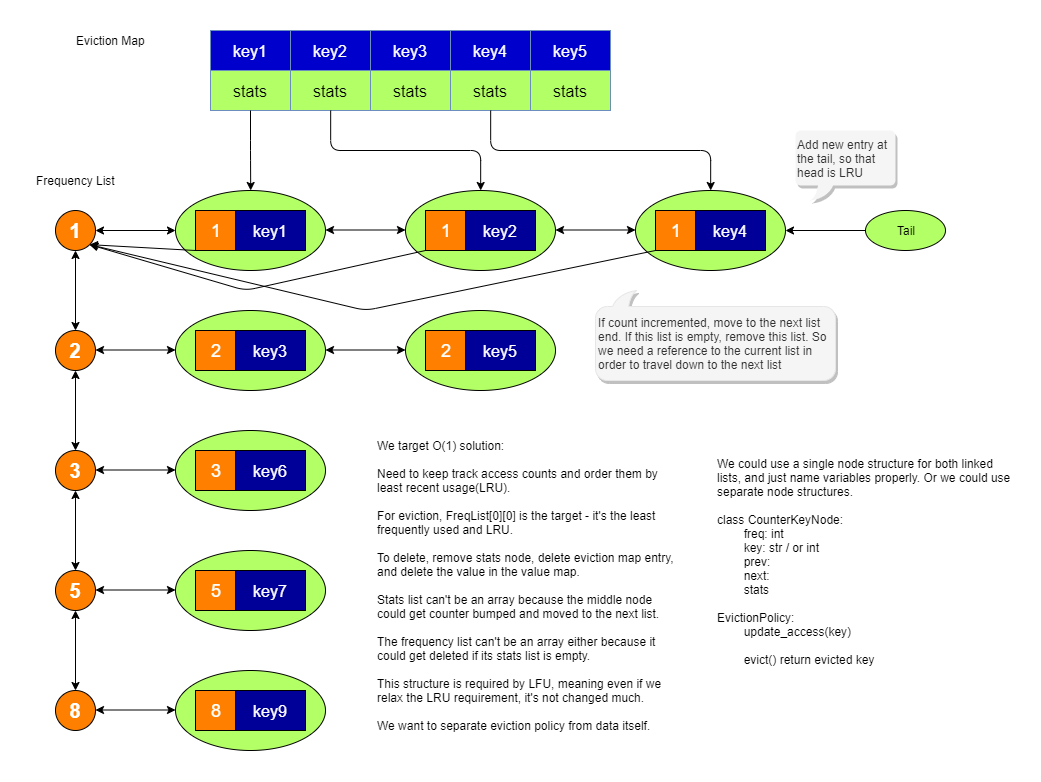

The diagram above was exported from draw.io. Its source (the exported page's mxGraphModel, read from the mxfile embedded in the PNG):
<mxGraphModel dx="1099" dy="860" grid="1" gridSize="10" guides="1" tooltips="1" connect="1" arrows="1" fold="1" page="1" pageScale="1" pageWidth="1100" pageHeight="850" math="0" shadow="0">
  <root>
    <mxCell id="0" />
    <mxCell id="1" parent="0" />
    <mxCell id="FTmnwt-W3RScE2nZStn8-13" value="" style="ellipse;whiteSpace=wrap;html=1;fillColor=#B3FF66;" vertex="1" parent="1">
      <mxGeometry x="200" y="240" width="150" height="80" as="geometry" />
    </mxCell>
    <mxCell id="FTmnwt-W3RScE2nZStn8-1" value="&lt;font color=&quot;#ffffff&quot; size=&quot;1&quot;&gt;&lt;b style=&quot;font-size: 20px&quot;&gt;1&lt;/b&gt;&lt;/font&gt;" style="ellipse;whiteSpace=wrap;html=1;aspect=fixed;fillColor=#FF8000;" vertex="1" parent="1">
      <mxGeometry x="80" y="260" width="40" height="40" as="geometry" />
    </mxCell>
    <mxCell id="FTmnwt-W3RScE2nZStn8-2" value="&lt;font color=&quot;#ffffff&quot; size=&quot;1&quot;&gt;&lt;b style=&quot;font-size: 20px&quot;&gt;2&lt;/b&gt;&lt;/font&gt;" style="ellipse;whiteSpace=wrap;html=1;aspect=fixed;fillColor=#FF8000;" vertex="1" parent="1">
      <mxGeometry x="80" y="380" width="40" height="40" as="geometry" />
    </mxCell>
    <mxCell id="FTmnwt-W3RScE2nZStn8-3" value="&lt;font color=&quot;#ffffff&quot; size=&quot;1&quot;&gt;&lt;b style=&quot;font-size: 20px&quot;&gt;3&lt;/b&gt;&lt;/font&gt;" style="ellipse;whiteSpace=wrap;html=1;aspect=fixed;fillColor=#FF8000;" vertex="1" parent="1">
      <mxGeometry x="80" y="500" width="40" height="40" as="geometry" />
    </mxCell>
    <mxCell id="FTmnwt-W3RScE2nZStn8-4" value="&lt;font color=&quot;#ffffff&quot; size=&quot;1&quot;&gt;&lt;b style=&quot;font-size: 20px&quot;&gt;5&lt;/b&gt;&lt;/font&gt;" style="ellipse;whiteSpace=wrap;html=1;aspect=fixed;fillColor=#FF8000;" vertex="1" parent="1">
      <mxGeometry x="80" y="620" width="40" height="40" as="geometry" />
    </mxCell>
    <mxCell id="FTmnwt-W3RScE2nZStn8-5" value="&lt;font color=&quot;#ffffff&quot; size=&quot;1&quot;&gt;&lt;b style=&quot;font-size: 20px&quot;&gt;8&lt;/b&gt;&lt;/font&gt;" style="ellipse;whiteSpace=wrap;html=1;aspect=fixed;fillColor=#FF8000;" vertex="1" parent="1">
      <mxGeometry x="80" y="740" width="40" height="40" as="geometry" />
    </mxCell>
    <mxCell id="FTmnwt-W3RScE2nZStn8-6" value="" style="endArrow=classic;startArrow=classic;html=1;entryX=0.5;entryY=1;entryDx=0;entryDy=0;exitX=0.5;exitY=0;exitDx=0;exitDy=0;" edge="1" parent="1" source="FTmnwt-W3RScE2nZStn8-2" target="FTmnwt-W3RScE2nZStn8-1">
      <mxGeometry width="50" height="50" relative="1" as="geometry">
        <mxPoint x="-40" y="510" as="sourcePoint" />
        <mxPoint x="10" y="460" as="targetPoint" />
      </mxGeometry>
    </mxCell>
    <mxCell id="FTmnwt-W3RScE2nZStn8-7" value="" style="endArrow=classic;startArrow=classic;html=1;exitX=0.5;exitY=0;exitDx=0;exitDy=0;" edge="1" parent="1" source="FTmnwt-W3RScE2nZStn8-5">
      <mxGeometry width="50" height="50" relative="1" as="geometry">
        <mxPoint x="99.5" y="700" as="sourcePoint" />
        <mxPoint x="100" y="660" as="targetPoint" />
      </mxGeometry>
    </mxCell>
    <mxCell id="FTmnwt-W3RScE2nZStn8-8" value="" style="endArrow=classic;startArrow=classic;html=1;entryX=1;entryY=0.5;entryDx=0;entryDy=0;exitX=0;exitY=0.5;exitDx=0;exitDy=0;" edge="1" parent="1" source="FTmnwt-W3RScE2nZStn8-13" target="FTmnwt-W3RScE2nZStn8-1">
      <mxGeometry width="50" height="50" relative="1" as="geometry">
        <mxPoint x="680" y="480" as="sourcePoint" />
        <mxPoint x="680" y="440" as="targetPoint" />
      </mxGeometry>
    </mxCell>
    <mxCell id="FTmnwt-W3RScE2nZStn8-9" value="" style="endArrow=classic;startArrow=classic;html=1;entryX=0.5;entryY=1;entryDx=0;entryDy=0;exitX=0.5;exitY=0;exitDx=0;exitDy=0;" edge="1" parent="1" source="FTmnwt-W3RScE2nZStn8-4" target="FTmnwt-W3RScE2nZStn8-3">
      <mxGeometry width="50" height="50" relative="1" as="geometry">
        <mxPoint x="119.5" y="560" as="sourcePoint" />
        <mxPoint x="119.5" y="520" as="targetPoint" />
      </mxGeometry>
    </mxCell>
    <mxCell id="FTmnwt-W3RScE2nZStn8-10" value="" style="endArrow=classic;startArrow=classic;html=1;entryX=0.5;entryY=1;entryDx=0;entryDy=0;exitX=0.5;exitY=0;exitDx=0;exitDy=0;" edge="1" parent="1" source="FTmnwt-W3RScE2nZStn8-3" target="FTmnwt-W3RScE2nZStn8-2">
      <mxGeometry width="50" height="50" relative="1" as="geometry">
        <mxPoint x="119.5" y="490" as="sourcePoint" />
        <mxPoint x="119.5" y="450" as="targetPoint" />
      </mxGeometry>
    </mxCell>
    <mxCell id="FTmnwt-W3RScE2nZStn8-11" value="&lt;font color=&quot;#ffffff&quot; style=&quot;font-size: 18px&quot;&gt;1&lt;/font&gt;" style="rounded=0;whiteSpace=wrap;html=1;fillColor=#FF8000;" vertex="1" parent="1">
      <mxGeometry x="220" y="260" width="40" height="40" as="geometry" />
    </mxCell>
    <mxCell id="FTmnwt-W3RScE2nZStn8-12" value="&lt;font color=&quot;#ffffff&quot; style=&quot;font-size: 16px&quot;&gt;key1&lt;/font&gt;" style="rounded=0;whiteSpace=wrap;html=1;fillColor=#000099;" vertex="1" parent="1">
      <mxGeometry x="260" y="260" width="70" height="40" as="geometry" />
    </mxCell>
    <mxCell id="FTmnwt-W3RScE2nZStn8-14" value="" style="ellipse;whiteSpace=wrap;html=1;fillColor=#B3FF66;" vertex="1" parent="1">
      <mxGeometry x="430" y="240" width="150" height="80" as="geometry" />
    </mxCell>
    <mxCell id="FTmnwt-W3RScE2nZStn8-15" value="&lt;font color=&quot;#ffffff&quot; style=&quot;font-size: 18px&quot;&gt;1&lt;/font&gt;" style="rounded=0;whiteSpace=wrap;html=1;fillColor=#FF8000;" vertex="1" parent="1">
      <mxGeometry x="450" y="260" width="40" height="40" as="geometry" />
    </mxCell>
    <mxCell id="FTmnwt-W3RScE2nZStn8-16" value="&lt;font color=&quot;#ffffff&quot; style=&quot;font-size: 16px&quot;&gt;key2&lt;/font&gt;" style="rounded=0;whiteSpace=wrap;html=1;fillColor=#000099;" vertex="1" parent="1">
      <mxGeometry x="490" y="260" width="70" height="40" as="geometry" />
    </mxCell>
    <mxCell id="FTmnwt-W3RScE2nZStn8-17" value="" style="ellipse;whiteSpace=wrap;html=1;fillColor=#B3FF66;" vertex="1" parent="1">
      <mxGeometry x="660" y="240" width="150" height="80" as="geometry" />
    </mxCell>
    <mxCell id="FTmnwt-W3RScE2nZStn8-18" value="&lt;font color=&quot;#ffffff&quot; style=&quot;font-size: 18px&quot;&gt;1&lt;/font&gt;" style="rounded=0;whiteSpace=wrap;html=1;fillColor=#FF8000;" vertex="1" parent="1">
      <mxGeometry x="680" y="260" width="40" height="40" as="geometry" />
    </mxCell>
    <mxCell id="FTmnwt-W3RScE2nZStn8-19" value="&lt;font color=&quot;#ffffff&quot; style=&quot;font-size: 16px&quot;&gt;key4&lt;/font&gt;" style="rounded=0;whiteSpace=wrap;html=1;fillColor=#000099;" vertex="1" parent="1">
      <mxGeometry x="720" y="260" width="70" height="40" as="geometry" />
    </mxCell>
    <mxCell id="FTmnwt-W3RScE2nZStn8-20" value="" style="endArrow=classic;startArrow=classic;html=1;entryX=1;entryY=0.5;entryDx=0;entryDy=0;exitX=0;exitY=0.5;exitDx=0;exitDy=0;" edge="1" parent="1">
      <mxGeometry width="50" height="50" relative="1" as="geometry">
        <mxPoint x="430" y="279.5" as="sourcePoint" />
        <mxPoint x="350" y="279.5" as="targetPoint" />
      </mxGeometry>
    </mxCell>
    <mxCell id="FTmnwt-W3RScE2nZStn8-21" value="" style="endArrow=classic;startArrow=classic;html=1;entryX=1;entryY=0.5;entryDx=0;entryDy=0;exitX=0;exitY=0.5;exitDx=0;exitDy=0;" edge="1" parent="1">
      <mxGeometry width="50" height="50" relative="1" as="geometry">
        <mxPoint x="660" y="279.5" as="sourcePoint" />
        <mxPoint x="580" y="279.5" as="targetPoint" />
      </mxGeometry>
    </mxCell>
    <mxCell id="FTmnwt-W3RScE2nZStn8-22" value="" style="endArrow=classic;startArrow=classic;html=1;entryX=1;entryY=0.5;entryDx=0;entryDy=0;exitX=0;exitY=0.5;exitDx=0;exitDy=0;" edge="1" parent="1">
      <mxGeometry width="50" height="50" relative="1" as="geometry">
        <mxPoint x="200" y="399.5" as="sourcePoint" />
        <mxPoint x="120" y="399.5" as="targetPoint" />
      </mxGeometry>
    </mxCell>
    <mxCell id="FTmnwt-W3RScE2nZStn8-23" value="" style="ellipse;whiteSpace=wrap;html=1;fillColor=#B3FF66;" vertex="1" parent="1">
      <mxGeometry x="200" y="360" width="150" height="80" as="geometry" />
    </mxCell>
    <mxCell id="FTmnwt-W3RScE2nZStn8-24" value="&lt;font color=&quot;#ffffff&quot; style=&quot;font-size: 18px&quot;&gt;2&lt;/font&gt;" style="rounded=0;whiteSpace=wrap;html=1;fillColor=#FF8000;" vertex="1" parent="1">
      <mxGeometry x="220" y="380" width="40" height="40" as="geometry" />
    </mxCell>
    <mxCell id="FTmnwt-W3RScE2nZStn8-25" value="&lt;font color=&quot;#ffffff&quot; style=&quot;font-size: 16px&quot;&gt;key3&lt;/font&gt;" style="rounded=0;whiteSpace=wrap;html=1;fillColor=#000099;" vertex="1" parent="1">
      <mxGeometry x="260" y="380" width="70" height="40" as="geometry" />
    </mxCell>
    <mxCell id="FTmnwt-W3RScE2nZStn8-26" value="" style="ellipse;whiteSpace=wrap;html=1;fillColor=#B3FF66;" vertex="1" parent="1">
      <mxGeometry x="430" y="360" width="150" height="80" as="geometry" />
    </mxCell>
    <mxCell id="FTmnwt-W3RScE2nZStn8-27" value="&lt;font color=&quot;#ffffff&quot; style=&quot;font-size: 18px&quot;&gt;2&lt;/font&gt;" style="rounded=0;whiteSpace=wrap;html=1;fillColor=#FF8000;" vertex="1" parent="1">
      <mxGeometry x="450" y="380" width="40" height="40" as="geometry" />
    </mxCell>
    <mxCell id="FTmnwt-W3RScE2nZStn8-28" value="&lt;font color=&quot;#ffffff&quot; style=&quot;font-size: 16px&quot;&gt;key5&lt;/font&gt;" style="rounded=0;whiteSpace=wrap;html=1;fillColor=#000099;" vertex="1" parent="1">
      <mxGeometry x="490" y="380" width="70" height="40" as="geometry" />
    </mxCell>
    <mxCell id="FTmnwt-W3RScE2nZStn8-29" value="" style="ellipse;whiteSpace=wrap;html=1;fillColor=#B3FF66;" vertex="1" parent="1">
      <mxGeometry x="200" y="480" width="150" height="80" as="geometry" />
    </mxCell>
    <mxCell id="FTmnwt-W3RScE2nZStn8-30" value="&lt;font color=&quot;#ffffff&quot; style=&quot;font-size: 18px&quot;&gt;3&lt;/font&gt;" style="rounded=0;whiteSpace=wrap;html=1;fillColor=#FF8000;" vertex="1" parent="1">
      <mxGeometry x="220" y="500" width="40" height="40" as="geometry" />
    </mxCell>
    <mxCell id="FTmnwt-W3RScE2nZStn8-31" value="&lt;font color=&quot;#ffffff&quot; style=&quot;font-size: 16px&quot;&gt;key6&lt;/font&gt;" style="rounded=0;whiteSpace=wrap;html=1;fillColor=#000099;" vertex="1" parent="1">
      <mxGeometry x="260" y="500" width="70" height="40" as="geometry" />
    </mxCell>
    <mxCell id="FTmnwt-W3RScE2nZStn8-32" value="" style="endArrow=classic;startArrow=classic;html=1;entryX=1;entryY=0.5;entryDx=0;entryDy=0;exitX=0;exitY=0.5;exitDx=0;exitDy=0;" edge="1" parent="1">
      <mxGeometry width="50" height="50" relative="1" as="geometry">
        <mxPoint x="430" y="399.5" as="sourcePoint" />
        <mxPoint x="350" y="399.5" as="targetPoint" />
      </mxGeometry>
    </mxCell>
    <mxCell id="FTmnwt-W3RScE2nZStn8-33" value="" style="endArrow=classic;startArrow=classic;html=1;entryX=1;entryY=0.5;entryDx=0;entryDy=0;exitX=0;exitY=0.5;exitDx=0;exitDy=0;" edge="1" parent="1">
      <mxGeometry width="50" height="50" relative="1" as="geometry">
        <mxPoint x="200" y="519.5" as="sourcePoint" />
        <mxPoint x="120" y="519.5" as="targetPoint" />
      </mxGeometry>
    </mxCell>
    <mxCell id="FTmnwt-W3RScE2nZStn8-34" value="" style="ellipse;whiteSpace=wrap;html=1;fillColor=#B3FF66;" vertex="1" parent="1">
      <mxGeometry x="200" y="600" width="150" height="80" as="geometry" />
    </mxCell>
    <mxCell id="FTmnwt-W3RScE2nZStn8-35" value="&lt;font color=&quot;#ffffff&quot; style=&quot;font-size: 18px&quot;&gt;5&lt;/font&gt;" style="rounded=0;whiteSpace=wrap;html=1;fillColor=#FF8000;" vertex="1" parent="1">
      <mxGeometry x="220" y="620" width="40" height="40" as="geometry" />
    </mxCell>
    <mxCell id="FTmnwt-W3RScE2nZStn8-36" value="&lt;font color=&quot;#ffffff&quot; style=&quot;font-size: 16px&quot;&gt;key7&lt;/font&gt;" style="rounded=0;whiteSpace=wrap;html=1;fillColor=#000099;" vertex="1" parent="1">
      <mxGeometry x="260" y="620" width="70" height="40" as="geometry" />
    </mxCell>
    <mxCell id="FTmnwt-W3RScE2nZStn8-37" value="" style="endArrow=classic;startArrow=classic;html=1;entryX=1;entryY=0.5;entryDx=0;entryDy=0;exitX=0;exitY=0.5;exitDx=0;exitDy=0;" edge="1" parent="1">
      <mxGeometry width="50" height="50" relative="1" as="geometry">
        <mxPoint x="200" y="639.5" as="sourcePoint" />
        <mxPoint x="120" y="639.5" as="targetPoint" />
      </mxGeometry>
    </mxCell>
    <mxCell id="FTmnwt-W3RScE2nZStn8-38" value="" style="ellipse;whiteSpace=wrap;html=1;fillColor=#B3FF66;" vertex="1" parent="1">
      <mxGeometry x="200" y="720" width="150" height="80" as="geometry" />
    </mxCell>
    <mxCell id="FTmnwt-W3RScE2nZStn8-39" value="&lt;font color=&quot;#ffffff&quot; style=&quot;font-size: 18px&quot;&gt;8&lt;/font&gt;" style="rounded=0;whiteSpace=wrap;html=1;fillColor=#FF8000;" vertex="1" parent="1">
      <mxGeometry x="220" y="740" width="40" height="40" as="geometry" />
    </mxCell>
    <mxCell id="FTmnwt-W3RScE2nZStn8-40" value="&lt;font color=&quot;#ffffff&quot; style=&quot;font-size: 16px&quot;&gt;key9&lt;/font&gt;" style="rounded=0;whiteSpace=wrap;html=1;fillColor=#000099;" vertex="1" parent="1">
      <mxGeometry x="260" y="740" width="70" height="40" as="geometry" />
    </mxCell>
    <mxCell id="FTmnwt-W3RScE2nZStn8-41" value="" style="endArrow=classic;startArrow=classic;html=1;entryX=1;entryY=0.5;entryDx=0;entryDy=0;exitX=0;exitY=0.5;exitDx=0;exitDy=0;" edge="1" parent="1">
      <mxGeometry width="50" height="50" relative="1" as="geometry">
        <mxPoint x="200" y="759.5" as="sourcePoint" />
        <mxPoint x="120" y="759.5" as="targetPoint" />
      </mxGeometry>
    </mxCell>
    <mxCell id="FTmnwt-W3RScE2nZStn8-42" value="&lt;font color=&quot;#ffffff&quot; style=&quot;font-size: 16px&quot;&gt;key1&lt;/font&gt;" style="rounded=0;whiteSpace=wrap;html=1;fillColor=#0000CC;strokeColor=#6c8ebf;" vertex="1" parent="1">
      <mxGeometry x="235" y="80" width="80" height="40" as="geometry" />
    </mxCell>
    <mxCell id="FTmnwt-W3RScE2nZStn8-43" value="&lt;font style=&quot;font-size: 16px&quot;&gt;stats&lt;/font&gt;" style="rounded=0;whiteSpace=wrap;html=1;fillColor=#B3FF66;strokeColor=#6c8ebf;" vertex="1" parent="1">
      <mxGeometry x="235" y="120" width="80" height="40" as="geometry" />
    </mxCell>
    <mxCell id="FTmnwt-W3RScE2nZStn8-44" value="&lt;font color=&quot;#ffffff&quot; style=&quot;font-size: 16px&quot;&gt;key2&lt;br&gt;&lt;/font&gt;" style="rounded=0;whiteSpace=wrap;html=1;fillColor=#0000CC;strokeColor=#6c8ebf;" vertex="1" parent="1">
      <mxGeometry x="315" y="80" width="80" height="40" as="geometry" />
    </mxCell>
    <mxCell id="FTmnwt-W3RScE2nZStn8-45" value="&lt;font style=&quot;font-size: 16px&quot;&gt;stats&lt;/font&gt;" style="rounded=0;whiteSpace=wrap;html=1;fillColor=#B3FF66;strokeColor=#6c8ebf;" vertex="1" parent="1">
      <mxGeometry x="315" y="120" width="80" height="40" as="geometry" />
    </mxCell>
    <mxCell id="FTmnwt-W3RScE2nZStn8-46" value="&lt;font color=&quot;#ffffff&quot; style=&quot;font-size: 16px&quot;&gt;key3&lt;/font&gt;" style="rounded=0;whiteSpace=wrap;html=1;fillColor=#0000CC;strokeColor=#6c8ebf;" vertex="1" parent="1">
      <mxGeometry x="395" y="80" width="80" height="40" as="geometry" />
    </mxCell>
    <mxCell id="FTmnwt-W3RScE2nZStn8-47" value="&lt;font style=&quot;font-size: 16px&quot;&gt;stats&lt;/font&gt;" style="rounded=0;whiteSpace=wrap;html=1;fillColor=#B3FF66;strokeColor=#6c8ebf;" vertex="1" parent="1">
      <mxGeometry x="395" y="120" width="80" height="40" as="geometry" />
    </mxCell>
    <mxCell id="FTmnwt-W3RScE2nZStn8-48" value="&lt;font color=&quot;#ffffff&quot; style=&quot;font-size: 16px&quot;&gt;key4&lt;/font&gt;" style="rounded=0;whiteSpace=wrap;html=1;fillColor=#0000CC;strokeColor=#6c8ebf;" vertex="1" parent="1">
      <mxGeometry x="475" y="80" width="80" height="40" as="geometry" />
    </mxCell>
    <mxCell id="FTmnwt-W3RScE2nZStn8-49" value="&lt;font style=&quot;font-size: 16px&quot;&gt;stats&lt;/font&gt;" style="rounded=0;whiteSpace=wrap;html=1;fillColor=#B3FF66;strokeColor=#6c8ebf;" vertex="1" parent="1">
      <mxGeometry x="475" y="120" width="80" height="40" as="geometry" />
    </mxCell>
    <mxCell id="FTmnwt-W3RScE2nZStn8-50" value="&lt;font color=&quot;#ffffff&quot; style=&quot;font-size: 16px&quot;&gt;key5&lt;/font&gt;" style="rounded=0;whiteSpace=wrap;html=1;fillColor=#0000CC;strokeColor=#6c8ebf;" vertex="1" parent="1">
      <mxGeometry x="555" y="80" width="80" height="40" as="geometry" />
    </mxCell>
    <mxCell id="FTmnwt-W3RScE2nZStn8-51" value="&lt;font style=&quot;font-size: 16px&quot;&gt;stats&lt;/font&gt;" style="rounded=0;whiteSpace=wrap;html=1;fillColor=#B3FF66;strokeColor=#6c8ebf;" vertex="1" parent="1">
      <mxGeometry x="555" y="120" width="80" height="40" as="geometry" />
    </mxCell>
    <mxCell id="FTmnwt-W3RScE2nZStn8-52" value="Eviction Map" style="text;html=1;align=center;verticalAlign=middle;resizable=0;points=[];;autosize=1;" vertex="1" parent="1">
      <mxGeometry x="95" y="80" width="80" height="20" as="geometry" />
    </mxCell>
    <mxCell id="FTmnwt-W3RScE2nZStn8-53" value="" style="edgeStyle=elbowEdgeStyle;elbow=vertical;endArrow=classic;html=1;entryX=0.5;entryY=0;entryDx=0;entryDy=0;" edge="1" parent="1" source="FTmnwt-W3RScE2nZStn8-43" target="FTmnwt-W3RScE2nZStn8-13">
      <mxGeometry width="50" height="50" relative="1" as="geometry">
        <mxPoint x="255" y="145" as="sourcePoint" />
        <mxPoint x="275" y="220" as="targetPoint" />
      </mxGeometry>
    </mxCell>
    <mxCell id="FTmnwt-W3RScE2nZStn8-56" value="" style="edgeStyle=elbowEdgeStyle;elbow=vertical;endArrow=classic;html=1;exitX=0.5;exitY=1;exitDx=0;exitDy=0;entryX=0.5;entryY=0;entryDx=0;entryDy=0;" edge="1" parent="1" source="FTmnwt-W3RScE2nZStn8-45" target="FTmnwt-W3RScE2nZStn8-14">
      <mxGeometry width="50" height="50" relative="1" as="geometry">
        <mxPoint x="405" y="210" as="sourcePoint" />
        <mxPoint x="455" y="160" as="targetPoint" />
      </mxGeometry>
    </mxCell>
    <mxCell id="FTmnwt-W3RScE2nZStn8-59" value="" style="edgeStyle=elbowEdgeStyle;elbow=vertical;endArrow=classic;html=1;exitX=0.5;exitY=1;exitDx=0;exitDy=0;entryX=0.5;entryY=0;entryDx=0;entryDy=0;" edge="1" parent="1" source="FTmnwt-W3RScE2nZStn8-49" target="FTmnwt-W3RScE2nZStn8-17">
      <mxGeometry width="50" height="50" relative="1" as="geometry">
        <mxPoint x="695" y="200" as="sourcePoint" />
        <mxPoint x="745" y="150" as="targetPoint" />
      </mxGeometry>
    </mxCell>
    <mxCell id="FTmnwt-W3RScE2nZStn8-60" value="We target O(1) solution:&lt;br&gt;&lt;br&gt;Need to keep track access counts and order them by &lt;br&gt;least recent usage(LRU).&lt;br&gt;&lt;br&gt;For eviction, FreqList[0][0] is the target - it's the least &lt;br&gt;frequently used and LRU.&lt;br&gt;&lt;br&gt;To delete, remove stats node, delete eviction map entry, &lt;br&gt;and delete the value in the value map.&lt;br&gt;&lt;br&gt;Stats list can't be an array because the middle node &lt;br&gt;could get counter bumped and moved to the next list.&lt;br&gt;&lt;br&gt;The frequency list can't be an array either because it &lt;br&gt;could get deleted if its stats list is empty.&lt;br&gt;&lt;br&gt;This structure is required by LFU, meaning even if we&amp;nbsp;&lt;br&gt;relax the LRU requirement, it's not changed much.&lt;br&gt;&lt;br&gt;We want to separate eviction policy from data itself." style="text;html=1;align=left;verticalAlign=middle;resizable=0;points=[];;autosize=1;" vertex="1" parent="1">
      <mxGeometry x="400" y="485" width="310" height="300" as="geometry" />
    </mxCell>
    <mxCell id="FTmnwt-W3RScE2nZStn8-61" value="Tail" style="ellipse;whiteSpace=wrap;html=1;fillColor=#B3FF66;" vertex="1" parent="1">
      <mxGeometry x="890" y="260" width="80" height="40" as="geometry" />
    </mxCell>
    <mxCell id="FTmnwt-W3RScE2nZStn8-62" value="" style="endArrow=classic;html=1;entryX=1;entryY=0.5;entryDx=0;entryDy=0;exitX=0;exitY=0.5;exitDx=0;exitDy=0;" edge="1" parent="1" source="FTmnwt-W3RScE2nZStn8-61" target="FTmnwt-W3RScE2nZStn8-17">
      <mxGeometry width="50" height="50" relative="1" as="geometry">
        <mxPoint x="850" y="390" as="sourcePoint" />
        <mxPoint x="900" y="340" as="targetPoint" />
      </mxGeometry>
    </mxCell>
    <mxCell id="FTmnwt-W3RScE2nZStn8-64" value="Add new entry at the tail, so that head is LRU" style="whiteSpace=wrap;html=1;shape=mxgraph.basic.roundRectCallout;dx=30;dy=15;size=5;boundedLbl=1;fillColor=#f5f5f5;strokeColor=none;align=left;fontColor=#333333;shadow=1;" vertex="1" parent="1">
      <mxGeometry x="820" y="180" width="100" height="70" as="geometry" />
    </mxCell>
    <mxCell id="FTmnwt-W3RScE2nZStn8-66" value="If count incremented, move to the next list end. If this list is empty, remove this list. So we need a reference to the current list in order to travel down to the next list" style="whiteSpace=wrap;html=1;shape=mxgraph.basic.roundRectCallout;dx=214.83;dy=16;size=11.83;boundedLbl=1;fillColor=#f5f5f5;strokeColor=#E6E6E6;align=left;fontColor=#333333;shadow=1;direction=west;" vertex="1" parent="1">
      <mxGeometry x="620" y="340" width="240" height="90" as="geometry" />
    </mxCell>
    <mxCell id="FTmnwt-W3RScE2nZStn8-67" value="Frequency List" style="text;html=1;align=center;verticalAlign=middle;resizable=0;points=[];;autosize=1;" vertex="1" parent="1">
      <mxGeometry x="55" y="220" width="90" height="20" as="geometry" />
    </mxCell>
    <mxCell id="FTmnwt-W3RScE2nZStn8-68" value="We could use a single node structure for both linked&amp;nbsp;&lt;br&gt;lists, and just name variables properly. Or we could use&lt;br&gt;separate node structures.&lt;br&gt;&lt;br&gt;class CounterKeyNode:&lt;br&gt;&amp;nbsp; &amp;nbsp; &amp;nbsp; &amp;nbsp; freq: int&lt;br&gt;&amp;nbsp; &amp;nbsp; &amp;nbsp; &amp;nbsp; key: str / or int&lt;br&gt;&amp;nbsp; &amp;nbsp; &amp;nbsp; &amp;nbsp; prev:&lt;br&gt;&amp;nbsp; &amp;nbsp; &amp;nbsp; &amp;nbsp; next:&lt;br&gt;&amp;nbsp; &amp;nbsp; &amp;nbsp; &amp;nbsp; stats&lt;br&gt;&lt;br&gt;EvictionPolicy:&lt;br&gt;&amp;nbsp; &amp;nbsp; &amp;nbsp; &amp;nbsp; update_access(key)&lt;br&gt;&lt;br&gt;&amp;nbsp; &amp;nbsp; &amp;nbsp; &amp;nbsp; evict() return evicted key" style="text;html=1;" vertex="1" parent="1">
      <mxGeometry x="740" y="500" width="290" height="300" as="geometry" />
    </mxCell>
    <mxCell id="FTmnwt-W3RScE2nZStn8-69" value="" style="endArrow=classic;html=1;entryX=1;entryY=1;entryDx=0;entryDy=0;exitX=0;exitY=1;exitDx=0;exitDy=0;" edge="1" parent="1" source="FTmnwt-W3RScE2nZStn8-11" target="FTmnwt-W3RScE2nZStn8-1">
      <mxGeometry width="50" height="50" relative="1" as="geometry">
        <mxPoint x="120" y="180" as="sourcePoint" />
        <mxPoint x="170" y="130" as="targetPoint" />
        <Array as="points" />
      </mxGeometry>
    </mxCell>
    <mxCell id="FTmnwt-W3RScE2nZStn8-70" value="" style="endArrow=classic;html=1;entryX=1;entryY=1;entryDx=0;entryDy=0;exitX=0;exitY=1;exitDx=0;exitDy=0;" edge="1" parent="1" source="FTmnwt-W3RScE2nZStn8-15" target="FTmnwt-W3RScE2nZStn8-1">
      <mxGeometry width="50" height="50" relative="1" as="geometry">
        <mxPoint x="190" y="220" as="sourcePoint" />
        <mxPoint x="240" y="170" as="targetPoint" />
        <Array as="points">
          <mxPoint x="270" y="340" />
        </Array>
      </mxGeometry>
    </mxCell>
    <mxCell id="FTmnwt-W3RScE2nZStn8-71" value="" style="endArrow=classic;html=1;entryX=1;entryY=1;entryDx=0;entryDy=0;exitX=0;exitY=1;exitDx=0;exitDy=0;" edge="1" parent="1" source="FTmnwt-W3RScE2nZStn8-18" target="FTmnwt-W3RScE2nZStn8-1">
      <mxGeometry width="50" height="50" relative="1" as="geometry">
        <mxPoint x="130" y="180" as="sourcePoint" />
        <mxPoint x="180" y="130" as="targetPoint" />
        <Array as="points">
          <mxPoint x="390" y="360" />
        </Array>
      </mxGeometry>
    </mxCell>
  </root>
</mxGraphModel>